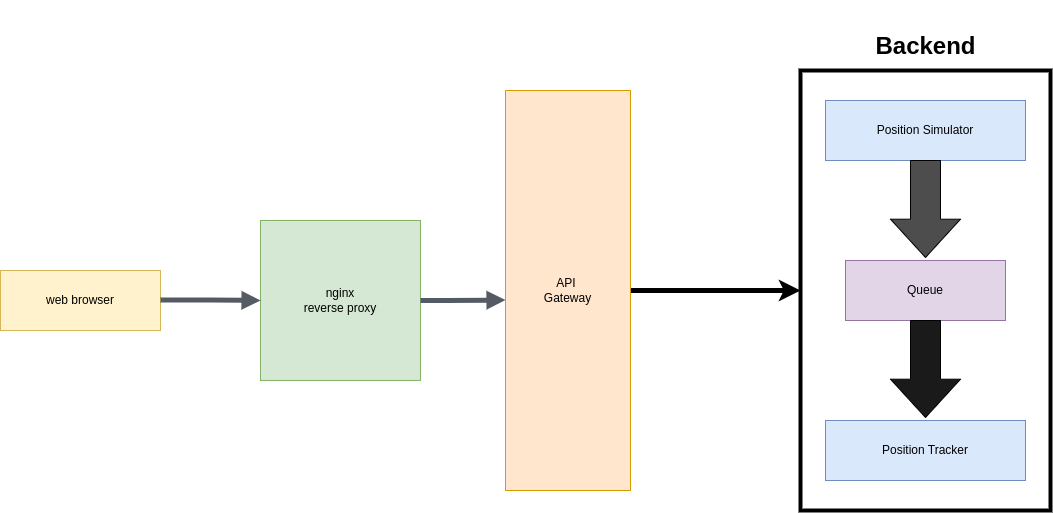

The diagram above was exported from draw.io. Its source (the exported page's mxGraphModel, read from the mxfile embedded in the PNG):
<mxGraphModel dx="2178" dy="1673" grid="1" gridSize="10" guides="1" tooltips="1" connect="1" arrows="1" fold="1" page="1" pageScale="1" pageWidth="850" pageHeight="1100" math="0" shadow="0">
  <root>
    <mxCell id="0" />
    <mxCell id="1" parent="0" />
    <mxCell id="PxWAQtO6DJrcD-pJYqgs-1" value="nginx&lt;br&gt;reverse proxy" style="whiteSpace=wrap;html=1;aspect=fixed;fillColor=#d5e8d4;strokeColor=#82b366;" parent="1" vertex="1">
      <mxGeometry x="180" y="170" width="160" height="160" as="geometry" />
    </mxCell>
    <mxCell id="XBH-lZbH54XVaFd81Xa8-33" style="edgeStyle=orthogonalEdgeStyle;rounded=0;orthogonalLoop=1;jettySize=auto;html=1;exitX=1;exitY=0.5;exitDx=0;exitDy=0;strokeWidth=5;entryX=0;entryY=0.5;entryDx=0;entryDy=0;" edge="1" parent="1" source="PxWAQtO6DJrcD-pJYqgs-2" target="XBH-lZbH54XVaFd81Xa8-4">
      <mxGeometry relative="1" as="geometry">
        <mxPoint x="598" y="240" as="targetPoint" />
      </mxGeometry>
    </mxCell>
    <mxCell id="PxWAQtO6DJrcD-pJYqgs-2" value="API&amp;nbsp;&lt;br&gt;Gateway" style="rounded=0;whiteSpace=wrap;html=1;fillColor=#ffe6cc;strokeColor=#d79b00;" parent="1" vertex="1">
      <mxGeometry x="425" y="40" width="125" height="400" as="geometry" />
    </mxCell>
    <mxCell id="PxWAQtO6DJrcD-pJYqgs-4" value="Position Simulator" style="rounded=0;whiteSpace=wrap;html=1;fillColor=#dae8fc;strokeColor=#6c8ebf;" parent="1" vertex="1">
      <mxGeometry x="745" y="50" width="200" height="60" as="geometry" />
    </mxCell>
    <mxCell id="PxWAQtO6DJrcD-pJYqgs-5" value="Queue" style="rounded=0;whiteSpace=wrap;html=1;fillColor=#e1d5e7;strokeColor=#9673a6;" parent="1" vertex="1">
      <mxGeometry x="765" y="210" width="160" height="60" as="geometry" />
    </mxCell>
    <mxCell id="PxWAQtO6DJrcD-pJYqgs-7" value="Position Tracker" style="rounded=0;whiteSpace=wrap;html=1;fillColor=#dae8fc;strokeColor=#6c8ebf;" parent="1" vertex="1">
      <mxGeometry x="745" y="370" width="200" height="60" as="geometry" />
    </mxCell>
    <mxCell id="XBH-lZbH54XVaFd81Xa8-1" value="web browser" style="rounded=0;whiteSpace=wrap;html=1;fillColor=#fff2cc;strokeColor=#d6b656;" vertex="1" parent="1">
      <mxGeometry x="-80" y="220" width="160" height="60" as="geometry" />
    </mxCell>
    <mxCell id="XBH-lZbH54XVaFd81Xa8-4" value="" style="rounded=0;whiteSpace=wrap;html=1;fillColor=none;strokeWidth=4;" vertex="1" parent="1">
      <mxGeometry x="720" y="20" width="250" height="440" as="geometry" />
    </mxCell>
    <mxCell id="XBH-lZbH54XVaFd81Xa8-7" value="&lt;h1 style=&quot;line-height: 140%;&quot;&gt;Backend&lt;/h1&gt;" style="text;html=1;align=center;verticalAlign=middle;resizable=0;points=[];autosize=1;strokeColor=none;fillColor=none;spacing=5;" vertex="1" parent="1">
      <mxGeometry x="780" y="-50" width="130" height="90" as="geometry" />
    </mxCell>
    <mxCell id="XBH-lZbH54XVaFd81Xa8-8" value="" style="edgeStyle=orthogonalEdgeStyle;html=1;endArrow=block;elbow=vertical;startArrow=none;endFill=1;strokeColor=#545B64;rounded=0;strokeWidth=5;entryX=0;entryY=0.5;entryDx=0;entryDy=0;" edge="1" parent="1" target="PxWAQtO6DJrcD-pJYqgs-1">
      <mxGeometry width="100" relative="1" as="geometry">
        <mxPoint x="80" y="249.5" as="sourcePoint" />
        <mxPoint x="140" y="249.5" as="targetPoint" />
      </mxGeometry>
    </mxCell>
    <mxCell id="XBH-lZbH54XVaFd81Xa8-15" value="" style="edgeStyle=orthogonalEdgeStyle;html=1;endArrow=block;elbow=vertical;startArrow=none;endFill=1;strokeColor=#545B64;rounded=0;strokeWidth=5;exitX=1;exitY=0.5;exitDx=0;exitDy=0;" edge="1" parent="1" source="PxWAQtO6DJrcD-pJYqgs-1">
      <mxGeometry width="100" relative="1" as="geometry">
        <mxPoint x="355" y="249.5" as="sourcePoint" />
        <mxPoint x="425" y="249.5" as="targetPoint" />
        <Array as="points">
          <mxPoint x="365" y="250" />
        </Array>
      </mxGeometry>
    </mxCell>
    <mxCell id="XBH-lZbH54XVaFd81Xa8-19" value="" style="shape=mxgraph.arrows.arrow_down;html=1;verticalLabelPosition=bottom;verticalAlign=top;strokeWidth=1;strokeColor=#000000;fillColor=#1A1A1A;" vertex="1" parent="1">
      <mxGeometry x="810" y="270" width="70" height="97" as="geometry" />
    </mxCell>
    <mxCell id="XBH-lZbH54XVaFd81Xa8-20" value="" style="shape=mxgraph.arrows.arrow_down;html=1;verticalLabelPosition=bottom;verticalAlign=top;strokeWidth=1;strokeColor=#000000;fillColor=#4D4D4D;" vertex="1" parent="1">
      <mxGeometry x="810" y="110" width="70" height="97" as="geometry" />
    </mxCell>
  </root>
</mxGraphModel>